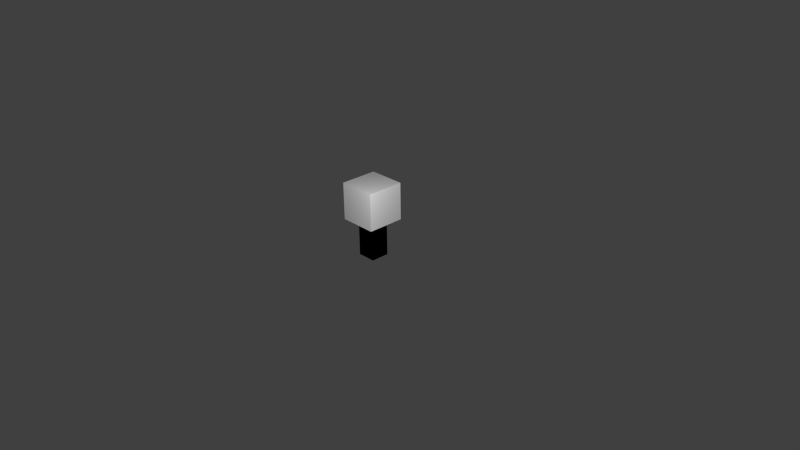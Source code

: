 # Source: sapling.blend  (saved by Blender 2.68.0; exported with 4.5.12 LTS)
import bpy
from mathutils import Matrix  # noqa: F401  (used for matrix-valued properties, if any)

bpy.ops.wm.read_factory_settings(use_empty=True)
scene = bpy.context.scene
scene.name = 'Scene'

# ---- collections
col_collection_1 = bpy.data.collections.new('Collection 1'); scene.collection.children.link(col_collection_1)

# ---- materials (node trees are filled in below, after node groups)
mat_material = bpy.data.materials.new('Material')
mat_material.alpha_threshold = 0.0
mat_material.use_transparent_shadow = False
mat_material.roughness = 0.5
mat_material.line_color = (0.0, 0.0, 0.0, 1.0)

# ---- material node trees

# ---- world
world_world = bpy.data.worlds.new('World'); scene.world = world_world
world_world.color = (0.05088, 0.05088, 0.05088)
world_world.use_sun_shadow = False
world_world.sun_shadow_jitter_overblur = 0.0
world_world.cycles.sampling_method = 'MANUAL'
world_world.cycles.sample_map_resolution = 256

# ---- cameras
cam_camera = bpy.data.cameras.new('Camera')
cam_camera.clip_end = 100.0
cam_camera.lens = 35.0
cam_camera.sensor_width = 32.0
cam_camera.sensor_height = 18.0
cam_camera.ortho_scale = 7.314
cam_camera.dof.focus_distance = 0.0
cam_camera.dof.aperture_fstop = 128.0

# ---- lights
light_point_001 = bpy.data.lights.new('Point.001', 'POINT')
light_point_001.transmission_factor = 0.0
light_point_001.energy = 100.0
light_point_001.shadow_buffer_clip_start = 0.5
light_point_001.shadow_soft_size = 0.1
light_point_001.shadow_maximum_resolution = 0.006
light_point_001.use_absolute_resolution = True
light_point_001.cycles.use_multiple_importance_sampling = False

# ---- meshes
me_cube = bpy.data.meshes.new('Cube')
me_cube.from_pydata([(0.5, 0.5, 0.0), (0.5, -0.5, 0.0), (-0.5, -0.5, 0.0), (-0.5, 0.5, 0.0), (0.5, -0.5, 1.0), (-0.5, -0.5, 1.0), (-0.5, 0.5, 1.0), (0.5, 0.5, 1.0), (1.0, -1.0, 1.0), (-1.0, -1.0, 1.0), (-1.0, 1.0, 1.0), (1.0, 1.0, 1.0), (1.0, -1.0, 2.0), (-1.0, -1.0, 2.0), (-1.0, 1.0, 2.0), (1.0, 1.0, 2.0), (0.5, 0.5, 0.0), (0.5, -0.5, 0.0), (-0.5, -0.5, 0.0), (-0.5, 0.5, 0.0), (0.5, -0.5, 1.0), (-0.5, -0.5, 1.0), (-0.5, 0.5, 1.0), (0.5, 0.5, 1.0)], [], [(0, 1, 2, 3), (1, 4, 5, 2), (2, 5, 6, 3), (4, 7, 6, 5), (7, 0, 3, 6), (0, 7, 4, 1), (8, 9, 10, 11), (12, 15, 14, 13), (8, 11, 15, 12), (10, 9, 13, 14), (11, 10, 14, 15), (9, 8, 12, 13), (17, 20, 21, 18), (18, 21, 22, 19), (23, 16, 19, 22), (16, 23, 20, 17)])
_uv = me_cube.uv_layers.new(name='UVMap')
_uv.uv.foreach_set('vector', [0.3335, 0.9999, 0.0002694, 0.9999, 0.0002694, 0.0001154, 0.3335, 0.0001157, 0.6667, 0.0, 0.6667, 1.0, 0.3333, 1.0, 0.3333, 0.0, 0.3333, 0.0, 0.3333, 1.0, 0.6667, 1.0, 0.6667, 0.0, 0.3334, 0.0001154, 0.3334, 0.9999, 0.0001155, 0.9999, 0.0001154, 0.000116, 0.6667, 1.0, 0.6667, 0.0, 0.3333, 0.0, 0.3333, 1.0, 0.6667, 0.0, 0.6667, 1.0, 0.3333, 1.0, 0.3333, 0.0, 0.6667, 0.9999, 0.6667, 5.838e-05, 1.0, 5.773e-05, 1.0, 0.9999, 1.0, 5.773e-05, 1.0, 0.9999, 0.6667, 0.9999, 0.6667, 5.815e-05, 0.6667, 0.0, 1.0, 0.0, 1.0, 0.9999, 0.6667, 1.0, 1.0, 0.9999, 0.6667, 0.9999, 0.6667, 8.163e-05, 1.0, 8.175e-05, 1.0, 0.9999, 0.6667, 0.9999, 0.6667, 8.222e-05, 1.0, 8.163e-05, 0.6667, 0.0, 1.0, 0.0, 1.0, 0.9999, 0.6667, 1.0, 0.6667, 0.0, 0.6667, 1.0, 0.3333, 1.0, 0.3333, 0.0, 0.3333, 0.0, 0.3333, 1.0, 0.6667, 1.0, 0.6667, 0.0, 0.6667, 1.0, 0.6667, 0.0, 0.3333, 0.0, 0.3333, 1.0, 0.6667, 0.0, 0.6667, 1.0, 0.3333, 1.0, 0.3333, 0.0])
me_cube.materials.append(mat_material)
me_cube.use_remesh_preserve_volume = False
me_cube.use_remesh_preserve_attributes = False
me_cube.use_mirror_vertex_groups = False
me_cube.update()

# ---- objects
ob_point = bpy.data.objects.new('Point', light_point_001)
ob_cube = bpy.data.objects.new('Cube', me_cube)
ob_camera = bpy.data.objects.new('Camera', cam_camera)

# ---- transforms, parenting, visibility, modifiers, constraints
ob_point.location = (1.306, -1.056, 1.81)
ob_point.lineart.crease_threshold = 0.0
ob_cube.location = (0.0, 0.0, 0.0)
ob_cube.scale = (0.25, 0.25, 0.5)
ob_cube.lock_rotations_4d = False
ob_cube.empty_display_type = 'ARROWS'
ob_cube.lineart.crease_threshold = 0.0
ob_camera.location = (7.481, -6.508, 5.344)
ob_camera.rotation_euler = (1.109, 0.01082, 0.8149)
ob_camera.lock_rotations_4d = False
ob_camera.empty_display_type = 'ARROWS'
ob_camera.color = (0.0, 0.0, 0.0, 0.0)
ob_camera.display_type = 'WIRE'
ob_camera.lineart.crease_threshold = 0.0

# ---- collection membership
col_collection_1.objects.link(ob_point)
col_collection_1.objects.link(ob_cube)
col_collection_1.objects.link(ob_camera)

# ---- scene / render settings (as saved in the file)
scene.camera = ob_camera
scene.frame_start = 1; scene.frame_end = 250; scene.frame_set(1)
scene.render.engine = 'BLENDER_EEVEE_NEXT'
scene.render.image_settings.color_mode = 'RGB'
scene.render.image_settings.compression = 90
scene.render.resolution_percentage = 50
scene.render.dither_intensity = 0.0
scene.cycles.use_denoising = False
scene.cycles.samples = 10
scene.cycles.sampling_pattern = 'TABULATED_SOBOL'
scene.cycles.light_sampling_threshold = 0.0
scene.cycles.use_adaptive_sampling = False
scene.cycles.use_light_tree = False
scene.cycles.blur_glossy = 0.0
scene.cycles.volume_bounces = 1
scene.cycles.pixel_filter_type = 'GAUSSIAN'
scene.cycles.sample_clamp_indirect = 0.0
scene.view_settings.view_transform = 'Standard'
bpy.context.view_layer.update()
